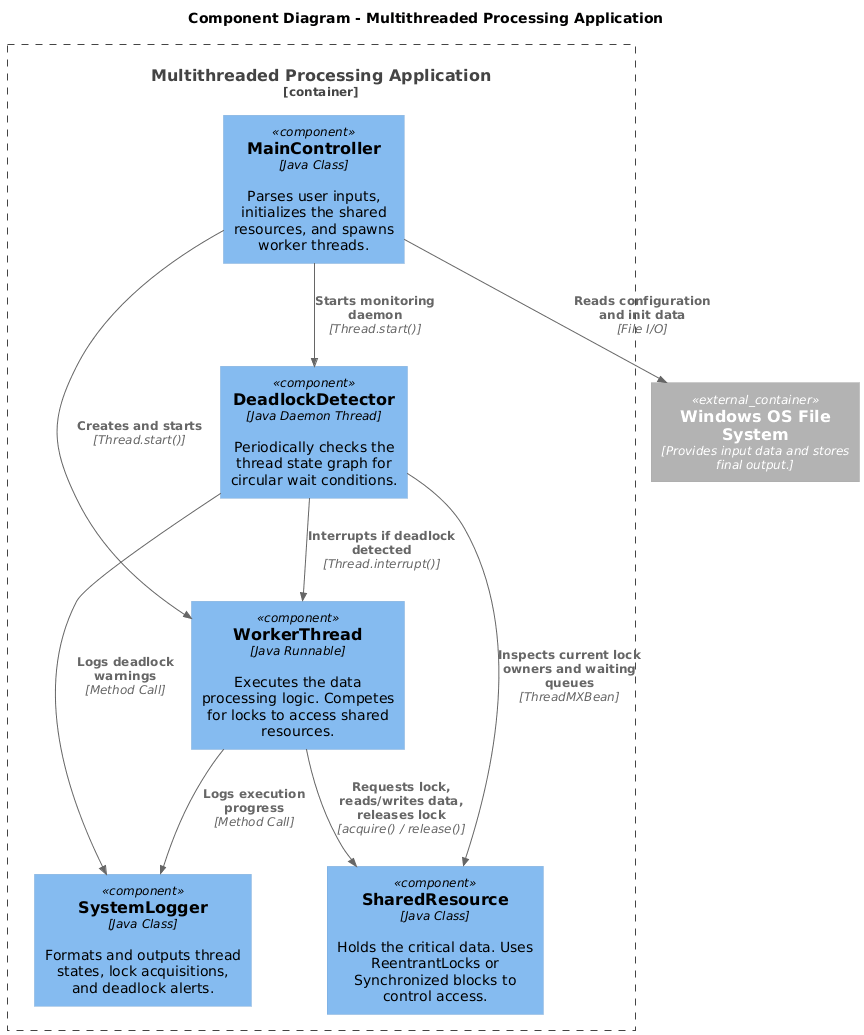

The diagram above was rendered by PlantUML. Its source (embedded in the PNG):
@startuml
!include https://raw.githubusercontent.com/plantuml-stdlib/C4-PlantUML/master/C4_Component.puml

title Component Diagram - Multithreaded Processing Application

Container_Boundary(app, "Multithreaded Processing Application") {
    Component(mainCtrl, "MainController", "Java Class", "Parses user inputs, initializes the shared resources, and spawns worker threads.")
    Component(workerThread, "WorkerThread", "Java Runnable", "Executes the data processing logic. Competes for locks to access shared resources.")
    Component(sharedRes, "SharedResource", "Java Class", "Holds the critical data. Uses ReentrantLocks or Synchronized blocks to control access.")
    Component(deadlockDetector, "DeadlockDetector", "Java Daemon Thread", "Periodically checks the thread state graph for circular wait conditions.")
    Component(logger, "SystemLogger", "Java Class", "Formats and outputs thread states, lock acquisitions, and deadlock alerts.")
}

Container_Ext(fileSystem, "Windows OS File System", "Provides input data and stores final output.")
    
Rel(mainCtrl, fileSystem, "Reads configuration and init data", "File I/O")
Rel(mainCtrl, workerThread, "Creates and starts", "Thread.start()")
Rel(mainCtrl, deadlockDetector, "Starts monitoring daemon", "Thread.start()")
Rel(workerThread, sharedRes, "Requests lock, reads/writes data, releases lock", "acquire() / release()")
Rel(deadlockDetector, sharedRes, "Inspects current lock owners and waiting queues", "ThreadMXBean")
Rel(deadlockDetector, workerThread, "Interrupts if deadlock detected", "Thread.interrupt()")
Rel(workerThread, logger, "Logs execution progress", "Method Call")
Rel(deadlockDetector, logger, "Logs deadlock warnings", "Method Call")
@enduml